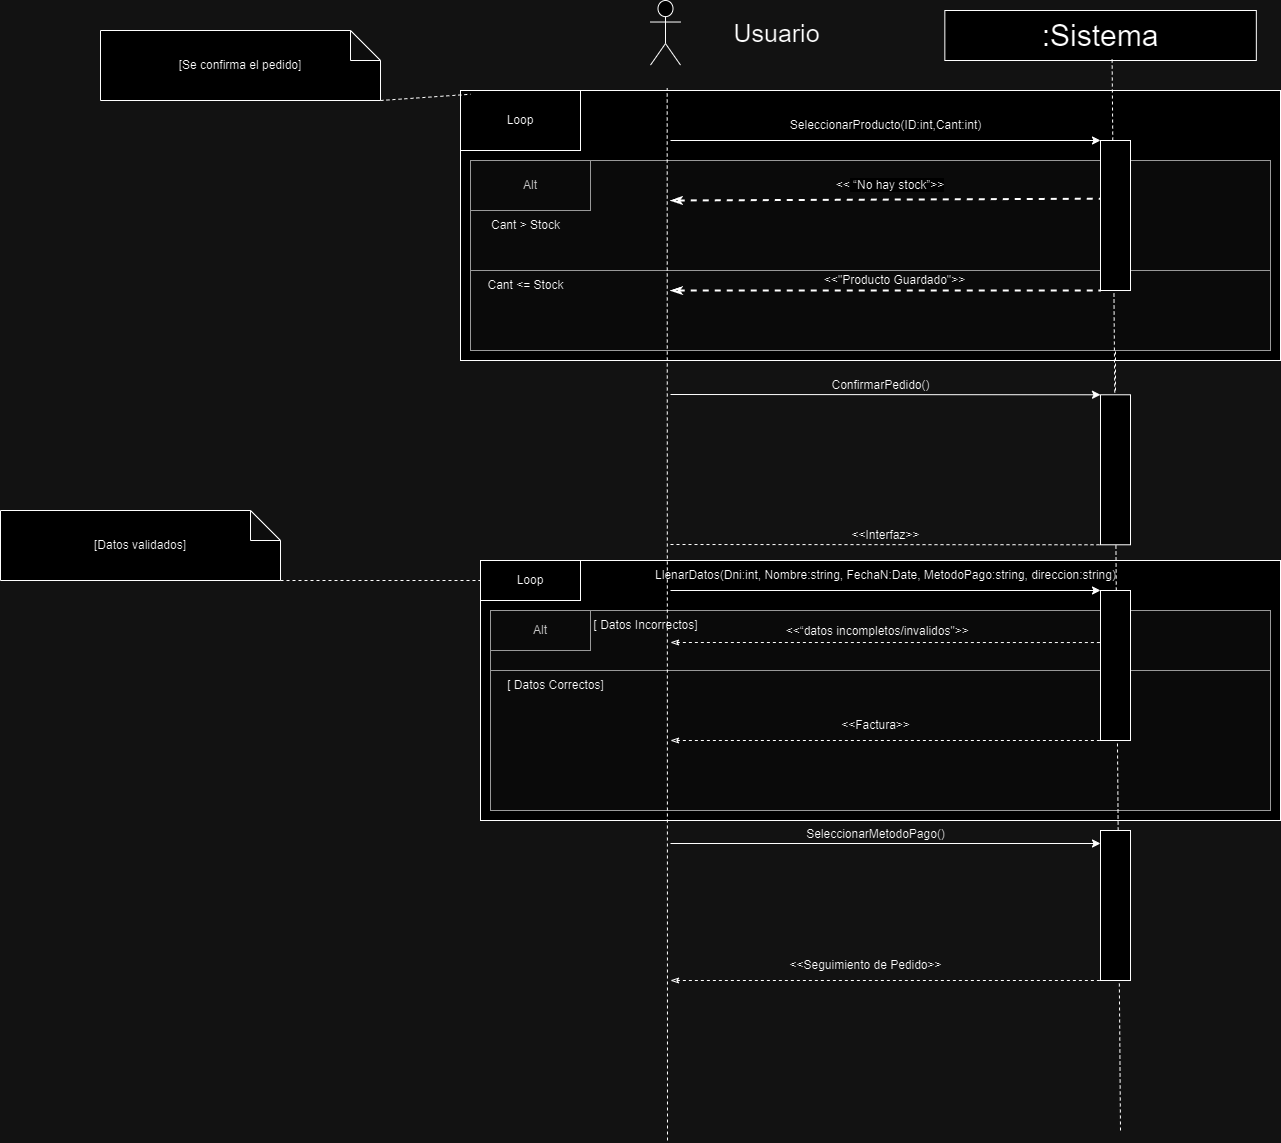

The diagram above was exported from draw.io. Its source (the exported page's mxGraphModel, read from the mxfile embedded in the PNG):
<mxGraphModel dx="-5063" dy="-4579" grid="1" gridSize="10" guides="1" tooltips="1" connect="1" arrows="1" fold="1" page="1" pageScale="1" pageWidth="827" pageHeight="1169" math="0" shadow="0">
  <root>
    <mxCell id="0" />
    <mxCell id="1" parent="0" />
    <mxCell id="13MX7iWmSRfz8cy5cg6i-900" value="" style="rounded=0;whiteSpace=wrap;html=1;" vertex="1" parent="1">
      <mxGeometry x="8410" y="6740" width="800" height="260" as="geometry" />
    </mxCell>
    <mxCell id="13MX7iWmSRfz8cy5cg6i-901" value="" style="rounded=0;whiteSpace=wrap;html=1;" vertex="1" parent="1">
      <mxGeometry x="8390" y="6270" width="820" height="270" as="geometry" />
    </mxCell>
    <mxCell id="13MX7iWmSRfz8cy5cg6i-902" value="" style="shape=umlActor;verticalLabelPosition=bottom;verticalAlign=top;html=1;outlineConnect=0;fontSize=30;" vertex="1" parent="1">
      <mxGeometry x="8580" y="6180" width="30" height="64.57" as="geometry" />
    </mxCell>
    <mxCell id="13MX7iWmSRfz8cy5cg6i-903" value="&lt;font style=&quot;font-size: 25px;&quot;&gt;Usuario&lt;/font&gt;" style="text;html=1;align=center;verticalAlign=middle;resizable=0;points=[];autosize=1;strokeColor=none;fillColor=none;" vertex="1" parent="1">
      <mxGeometry x="8651.34" y="6192.29" width="110" height="40" as="geometry" />
    </mxCell>
    <mxCell id="13MX7iWmSRfz8cy5cg6i-904" value=":Sistema" style="rounded=0;whiteSpace=wrap;html=1;fontSize=30;" vertex="1" parent="1">
      <mxGeometry x="8874.34" y="6190" width="311.5" height="50" as="geometry" />
    </mxCell>
    <mxCell id="13MX7iWmSRfz8cy5cg6i-905" value="Loop" style="rounded=0;whiteSpace=wrap;html=1;" vertex="1" parent="1">
      <mxGeometry x="8390" y="6270" width="120" height="60" as="geometry" />
    </mxCell>
    <mxCell id="13MX7iWmSRfz8cy5cg6i-906" value="" style="rounded=0;whiteSpace=wrap;html=1;" vertex="1" parent="1">
      <mxGeometry x="8410" y="6650" width="120" as="geometry" />
    </mxCell>
    <mxCell id="13MX7iWmSRfz8cy5cg6i-907" value="" style="endArrow=classic;html=1;rounded=0;" edge="1" parent="1">
      <mxGeometry width="50" height="50" relative="1" as="geometry">
        <mxPoint x="8600" y="6320" as="sourcePoint" />
        <mxPoint x="9030" y="6320" as="targetPoint" />
      </mxGeometry>
    </mxCell>
    <mxCell id="13MX7iWmSRfz8cy5cg6i-908" value="SeleccionarProducto(ID:int,Cant:int)" style="text;html=1;align=center;verticalAlign=middle;resizable=0;points=[];autosize=1;strokeColor=none;fillColor=none;" vertex="1" parent="1">
      <mxGeometry x="8710" y="6290" width="210" height="30" as="geometry" />
    </mxCell>
    <mxCell id="13MX7iWmSRfz8cy5cg6i-909" value="" style="rounded=0;whiteSpace=wrap;html=1;fillColor=#f5f5f5;fontColor=#333333;strokeColor=#666666;" vertex="1" parent="1">
      <mxGeometry x="8400" y="6340" width="800" height="190" as="geometry" />
    </mxCell>
    <mxCell id="13MX7iWmSRfz8cy5cg6i-910" value="" style="endArrow=none;html=1;rounded=0;dashed=1;entryX=0.5;entryY=1;entryDx=0;entryDy=0;fontSize=30;" edge="1" parent="1" target="13MX7iWmSRfz8cy5cg6i-938">
      <mxGeometry width="50" height="50" relative="1" as="geometry">
        <mxPoint x="9045" y="6570" as="sourcePoint" />
        <mxPoint x="9045" y="6255.72" as="targetPoint" />
      </mxGeometry>
    </mxCell>
    <mxCell id="13MX7iWmSRfz8cy5cg6i-911" value="Alt" style="rounded=0;whiteSpace=wrap;html=1;fillColor=#f5f5f5;fontColor=#333333;strokeColor=#666666;" vertex="1" parent="1">
      <mxGeometry x="8400" y="6340" width="120" height="50" as="geometry" />
    </mxCell>
    <mxCell id="13MX7iWmSRfz8cy5cg6i-912" value="" style="endArrow=none;dashed=1;html=1;strokeWidth=2;rounded=0;entryX=0.007;entryY=0.388;entryDx=0;entryDy=0;startArrow=classicThin;startFill=0;entryPerimeter=0;" edge="1" parent="1" target="13MX7iWmSRfz8cy5cg6i-938">
      <mxGeometry width="50" height="50" relative="1" as="geometry">
        <mxPoint x="8600" y="6380" as="sourcePoint" />
        <mxPoint x="8930" y="6370" as="targetPoint" />
      </mxGeometry>
    </mxCell>
    <mxCell id="13MX7iWmSRfz8cy5cg6i-913" value="&lt;font style=&quot;font-size: 12px;&quot;&gt;&amp;lt;&amp;lt;&lt;span id=&quot;docs-internal-guid-87cbfb13-7fff-29e3-6ad8-edad0ad2d5ef&quot;&gt;&lt;span style=&quot;font-family: Arial, sans-serif; background-color: rgb(255, 255, 255); font-variant-numeric: normal; font-variant-east-asian: normal; font-variant-alternates: normal; font-variant-position: normal; vertical-align: baseline; white-space-collapse: preserve;&quot;&gt;&amp;nbsp;“No hay stock”&amp;gt;&amp;gt;&lt;/span&gt;&lt;/span&gt;&lt;/font&gt;" style="text;html=1;align=center;verticalAlign=middle;whiteSpace=wrap;rounded=0;" vertex="1" parent="1">
      <mxGeometry x="8720" y="6350" width="200" height="30" as="geometry" />
    </mxCell>
    <mxCell id="13MX7iWmSRfz8cy5cg6i-914" value="" style="rounded=0;whiteSpace=wrap;html=1;fillColor=#f5f5f5;fontColor=#333333;strokeColor=#666666;" vertex="1" parent="1">
      <mxGeometry x="8400" y="6450" width="800" height="80" as="geometry" />
    </mxCell>
    <mxCell id="13MX7iWmSRfz8cy5cg6i-915" value="" style="endArrow=none;dashed=1;html=1;strokeWidth=2;rounded=0;entryX=0;entryY=1;entryDx=0;entryDy=0;startArrow=classicThin;startFill=0;" edge="1" parent="1" target="13MX7iWmSRfz8cy5cg6i-938">
      <mxGeometry width="50" height="50" relative="1" as="geometry">
        <mxPoint x="8600" y="6470" as="sourcePoint" />
        <mxPoint x="8970" y="6480" as="targetPoint" />
      </mxGeometry>
    </mxCell>
    <mxCell id="13MX7iWmSRfz8cy5cg6i-916" value="&amp;lt;&amp;lt;&quot;Producto Guardado&quot;&amp;gt;&amp;gt;" style="text;html=1;align=center;verticalAlign=middle;resizable=0;points=[];autosize=1;strokeColor=none;fillColor=none;" vertex="1" parent="1">
      <mxGeometry x="8744" y="6445" width="160" height="30" as="geometry" />
    </mxCell>
    <mxCell id="13MX7iWmSRfz8cy5cg6i-917" value="" style="endArrow=classic;html=1;rounded=0;entryX=0;entryY=0;entryDx=0;entryDy=0;" edge="1" parent="1" target="13MX7iWmSRfz8cy5cg6i-939">
      <mxGeometry width="50" height="50" relative="1" as="geometry">
        <mxPoint x="8600" y="6574" as="sourcePoint" />
        <mxPoint x="9040" y="6578" as="targetPoint" />
      </mxGeometry>
    </mxCell>
    <mxCell id="13MX7iWmSRfz8cy5cg6i-918" value="ConfirmarPedido()" style="text;html=1;align=center;verticalAlign=middle;resizable=0;points=[];autosize=1;strokeColor=none;fillColor=none;" vertex="1" parent="1">
      <mxGeometry x="8750" y="6550" width="120" height="30" as="geometry" />
    </mxCell>
    <mxCell id="13MX7iWmSRfz8cy5cg6i-919" value="" style="endArrow=none;dashed=1;html=1;rounded=0;entryX=0;entryY=1;entryDx=0;entryDy=0;" edge="1" parent="1" target="13MX7iWmSRfz8cy5cg6i-939">
      <mxGeometry width="50" height="50" relative="1" as="geometry">
        <mxPoint x="8600" y="6724" as="sourcePoint" />
        <mxPoint x="8980" y="6710" as="targetPoint" />
      </mxGeometry>
    </mxCell>
    <mxCell id="13MX7iWmSRfz8cy5cg6i-920" value="&amp;lt;&amp;lt;Interfaz&amp;gt;&amp;gt;" style="text;html=1;align=center;verticalAlign=middle;resizable=0;points=[];autosize=1;strokeColor=none;fillColor=none;" vertex="1" parent="1">
      <mxGeometry x="8770" y="6700" width="90" height="30" as="geometry" />
    </mxCell>
    <mxCell id="13MX7iWmSRfz8cy5cg6i-921" value="" style="endArrow=classic;html=1;rounded=0;" edge="1" parent="1">
      <mxGeometry width="50" height="50" relative="1" as="geometry">
        <mxPoint x="8600" y="6770" as="sourcePoint" />
        <mxPoint x="9030" y="6770" as="targetPoint" />
      </mxGeometry>
    </mxCell>
    <mxCell id="13MX7iWmSRfz8cy5cg6i-922" value="LlenarDatos(Dni:int, Nombre:string, FechaN:Date, MetodoPago:string, direccion:string)" style="text;html=1;align=center;verticalAlign=middle;resizable=0;points=[];autosize=1;strokeColor=none;fillColor=none;" vertex="1" parent="1">
      <mxGeometry x="8575" y="6740" width="480" height="30" as="geometry" />
    </mxCell>
    <mxCell id="13MX7iWmSRfz8cy5cg6i-923" value="Loop" style="rounded=0;whiteSpace=wrap;html=1;" vertex="1" parent="1">
      <mxGeometry x="8410" y="6740" width="100" height="40" as="geometry" />
    </mxCell>
    <mxCell id="13MX7iWmSRfz8cy5cg6i-924" value="" style="rounded=0;whiteSpace=wrap;html=1;fillColor=#f5f5f5;fontColor=#333333;strokeColor=#666666;" vertex="1" parent="1">
      <mxGeometry x="8420" y="6790" width="780" height="200" as="geometry" />
    </mxCell>
    <mxCell id="13MX7iWmSRfz8cy5cg6i-925" value="Alt" style="rounded=0;whiteSpace=wrap;html=1;fillColor=#f5f5f5;fontColor=#333333;strokeColor=#666666;" vertex="1" parent="1">
      <mxGeometry x="8420" y="6790" width="100" height="40" as="geometry" />
    </mxCell>
    <mxCell id="13MX7iWmSRfz8cy5cg6i-926" value="" style="endArrow=none;dashed=1;html=1;rounded=0;entryX=0.033;entryY=0.347;entryDx=0;entryDy=0;entryPerimeter=0;startArrow=classicThin;startFill=0;" edge="1" parent="1" target="13MX7iWmSRfz8cy5cg6i-940">
      <mxGeometry width="50" height="50" relative="1" as="geometry">
        <mxPoint x="8600" y="6822" as="sourcePoint" />
        <mxPoint x="8790" y="6840" as="targetPoint" />
      </mxGeometry>
    </mxCell>
    <mxCell id="13MX7iWmSRfz8cy5cg6i-927" value="&amp;nbsp;&amp;lt;&amp;lt;“datos incompletos/invalidos&quot;&amp;gt;&amp;gt;" style="text;html=1;align=center;verticalAlign=middle;resizable=0;points=[];autosize=1;strokeColor=none;fillColor=none;" vertex="1" parent="1">
      <mxGeometry x="8700" y="6796" width="210" height="30" as="geometry" />
    </mxCell>
    <mxCell id="13MX7iWmSRfz8cy5cg6i-928" value="" style="rounded=0;whiteSpace=wrap;html=1;fillColor=#f5f5f5;fontColor=#333333;strokeColor=#666666;" vertex="1" parent="1">
      <mxGeometry x="8420" y="6850" width="780" height="140" as="geometry" />
    </mxCell>
    <mxCell id="13MX7iWmSRfz8cy5cg6i-929" value="" style="endArrow=none;html=1;rounded=0;dashed=1;entryX=0.5;entryY=1;entryDx=0;entryDy=0;fontSize=30;" edge="1" parent="1">
      <mxGeometry width="50" height="50" relative="1" as="geometry">
        <mxPoint x="8597" y="7320" as="sourcePoint" />
        <mxPoint x="8596.68" y="6267.72" as="targetPoint" />
      </mxGeometry>
    </mxCell>
    <mxCell id="13MX7iWmSRfz8cy5cg6i-930" value="" style="endArrow=none;html=1;rounded=0;dashed=1;entryX=0.537;entryY=0.945;entryDx=0;entryDy=0;fontSize=30;entryPerimeter=0;" edge="1" parent="1" target="13MX7iWmSRfz8cy5cg6i-904">
      <mxGeometry width="50" height="50" relative="1" as="geometry">
        <mxPoint x="9050" y="7310" as="sourcePoint" />
        <mxPoint x="9045" y="6255.72" as="targetPoint" />
      </mxGeometry>
    </mxCell>
    <mxCell id="13MX7iWmSRfz8cy5cg6i-931" value="" style="endArrow=none;dashed=1;html=1;rounded=0;entryX=0;entryY=1;entryDx=0;entryDy=0;startArrow=classicThin;startFill=0;" edge="1" parent="1" target="13MX7iWmSRfz8cy5cg6i-940">
      <mxGeometry width="50" height="50" relative="1" as="geometry">
        <mxPoint x="8600" y="6920" as="sourcePoint" />
        <mxPoint x="8770" y="6920" as="targetPoint" />
      </mxGeometry>
    </mxCell>
    <mxCell id="13MX7iWmSRfz8cy5cg6i-932" value="&amp;lt;&amp;lt;Factura&amp;gt;&amp;gt;" style="text;html=1;align=center;verticalAlign=middle;resizable=0;points=[];autosize=1;strokeColor=none;fillColor=none;" vertex="1" parent="1">
      <mxGeometry x="8760" y="6890" width="90" height="30" as="geometry" />
    </mxCell>
    <mxCell id="13MX7iWmSRfz8cy5cg6i-933" value="" style="endArrow=classic;html=1;rounded=0;entryX=0;entryY=0;entryDx=0;entryDy=0;" edge="1" parent="1">
      <mxGeometry width="50" height="50" relative="1" as="geometry">
        <mxPoint x="8600" y="7023" as="sourcePoint" />
        <mxPoint x="9030" y="7023" as="targetPoint" />
      </mxGeometry>
    </mxCell>
    <mxCell id="13MX7iWmSRfz8cy5cg6i-934" value="" style="rounded=0;whiteSpace=wrap;html=1;" vertex="1" parent="1">
      <mxGeometry x="9030" y="7010" width="30" height="150" as="geometry" />
    </mxCell>
    <mxCell id="13MX7iWmSRfz8cy5cg6i-935" value="SeleccionarMetodoPago()" style="text;html=1;align=center;verticalAlign=middle;resizable=0;points=[];autosize=1;strokeColor=none;fillColor=none;" vertex="1" parent="1">
      <mxGeometry x="8725" y="6999" width="160" height="30" as="geometry" />
    </mxCell>
    <mxCell id="13MX7iWmSRfz8cy5cg6i-936" value="" style="endArrow=none;dashed=1;html=1;rounded=0;entryX=0;entryY=1;entryDx=0;entryDy=0;startArrow=classicThin;startFill=0;" edge="1" parent="1" target="13MX7iWmSRfz8cy5cg6i-934">
      <mxGeometry width="50" height="50" relative="1" as="geometry">
        <mxPoint x="8600" y="7160" as="sourcePoint" />
        <mxPoint x="8810" y="7160" as="targetPoint" />
      </mxGeometry>
    </mxCell>
    <mxCell id="13MX7iWmSRfz8cy5cg6i-937" value="&amp;lt;&amp;lt;Seguimiento de Pedido&amp;gt;&amp;gt;" style="text;html=1;align=center;verticalAlign=middle;resizable=0;points=[];autosize=1;strokeColor=none;fillColor=none;" vertex="1" parent="1">
      <mxGeometry x="8705" y="7130" width="180" height="30" as="geometry" />
    </mxCell>
    <mxCell id="13MX7iWmSRfz8cy5cg6i-938" value="" style="rounded=0;whiteSpace=wrap;html=1;" vertex="1" parent="1">
      <mxGeometry x="9030" y="6320" width="30" height="150" as="geometry" />
    </mxCell>
    <mxCell id="13MX7iWmSRfz8cy5cg6i-939" value="" style="rounded=0;whiteSpace=wrap;html=1;" vertex="1" parent="1">
      <mxGeometry x="9030" y="6574.28" width="30" height="150" as="geometry" />
    </mxCell>
    <mxCell id="13MX7iWmSRfz8cy5cg6i-940" value="" style="rounded=0;whiteSpace=wrap;html=1;" vertex="1" parent="1">
      <mxGeometry x="9030" y="6770" width="30" height="150" as="geometry" />
    </mxCell>
    <mxCell id="13MX7iWmSRfz8cy5cg6i-941" value="[Se confirma el pedido]" style="shape=note;whiteSpace=wrap;html=1;backgroundOutline=1;darkOpacity=0.05;" vertex="1" parent="1">
      <mxGeometry x="8030" y="6210" width="280" height="70" as="geometry" />
    </mxCell>
    <mxCell id="13MX7iWmSRfz8cy5cg6i-942" value="" style="endArrow=none;dashed=1;html=1;rounded=0;entryX=0.086;entryY=0.062;entryDx=0;entryDy=0;entryPerimeter=0;exitX=1;exitY=1;exitDx=0;exitDy=0;exitPerimeter=0;" edge="1" parent="1" source="13MX7iWmSRfz8cy5cg6i-941" target="13MX7iWmSRfz8cy5cg6i-905">
      <mxGeometry width="50" height="50" relative="1" as="geometry">
        <mxPoint x="8050" y="6470" as="sourcePoint" />
        <mxPoint x="8100" y="6420" as="targetPoint" />
      </mxGeometry>
    </mxCell>
    <mxCell id="13MX7iWmSRfz8cy5cg6i-943" value="Cant &amp;gt; Stock" style="text;html=1;align=center;verticalAlign=middle;resizable=0;points=[];autosize=1;strokeColor=none;fillColor=none;" vertex="1" parent="1">
      <mxGeometry x="8410" y="6390" width="90" height="30" as="geometry" />
    </mxCell>
    <mxCell id="13MX7iWmSRfz8cy5cg6i-944" value="Cant &amp;lt;= Stock" style="text;html=1;align=center;verticalAlign=middle;resizable=0;points=[];autosize=1;strokeColor=none;fillColor=none;" vertex="1" parent="1">
      <mxGeometry x="8405" y="6450" width="100" height="30" as="geometry" />
    </mxCell>
    <mxCell id="13MX7iWmSRfz8cy5cg6i-945" value="[ Datos Incorrectos]" style="text;html=1;align=center;verticalAlign=middle;resizable=0;points=[];autosize=1;strokeColor=none;fillColor=none;" vertex="1" parent="1">
      <mxGeometry x="8510" y="6790" width="130" height="30" as="geometry" />
    </mxCell>
    <mxCell id="13MX7iWmSRfz8cy5cg6i-946" value="[ Datos Correctos]" style="text;html=1;align=center;verticalAlign=middle;resizable=0;points=[];autosize=1;strokeColor=none;fillColor=none;" vertex="1" parent="1">
      <mxGeometry x="8425" y="6850" width="120" height="30" as="geometry" />
    </mxCell>
    <mxCell id="13MX7iWmSRfz8cy5cg6i-947" value="[Datos validados]" style="shape=note;whiteSpace=wrap;html=1;backgroundOutline=1;darkOpacity=0.05;" vertex="1" parent="1">
      <mxGeometry x="7930" y="6690" width="280" height="70" as="geometry" />
    </mxCell>
    <mxCell id="13MX7iWmSRfz8cy5cg6i-948" value="" style="endArrow=none;dashed=1;html=1;rounded=0;exitX=1;exitY=1;exitDx=0;exitDy=0;exitPerimeter=0;" edge="1" parent="1" source="13MX7iWmSRfz8cy5cg6i-947" target="13MX7iWmSRfz8cy5cg6i-923">
      <mxGeometry width="50" height="50" relative="1" as="geometry">
        <mxPoint x="8240" y="6780" as="sourcePoint" />
        <mxPoint x="8290" y="6730" as="targetPoint" />
      </mxGeometry>
    </mxCell>
  </root>
</mxGraphModel>